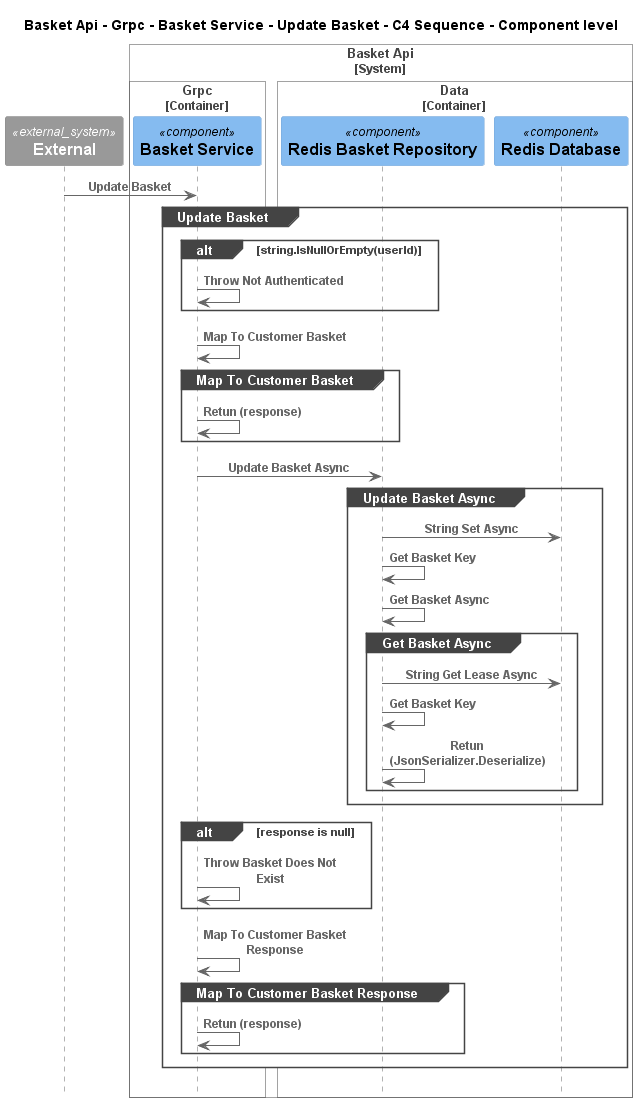

The diagram above was rendered by PlantUML. Its source (embedded in the PNG):
@startuml
!pragma layout smetana
!include ..\..\..\..\..\..\..\..\.c4s\C4_Sequence.puml

title Basket Api - Grpc - Basket Service - Update Basket - C4 Sequence - Component level

System_Ext(C4InterFlow.SoftwareSystems.ExternalSystem, "External", "")

System_Boundary(dotnet.eShop.Architecture.SoftwareSystems.BasketApi, "Basket Api")
    
Container_Boundary(dotnet.eShop.Architecture.SoftwareSystems.BasketApi.Containers.Grpc, "Grpc")
    Component(dotnet.eShop.Architecture.SoftwareSystems.BasketApi.Containers.Grpc.Components.BasketService, "Basket Service", "", "")
Boundary_End()
    
Container_Boundary(dotnet.eShop.Architecture.SoftwareSystems.BasketApi.Containers.Data, "Data")
    Component(dotnet.eShop.Architecture.SoftwareSystems.BasketApi.Containers.Data.Components.RedisBasketRepository, "Redis Basket Repository", "", "")
    Component(dotnet.eShop.Architecture.SoftwareSystems.BasketApi.Containers.Data.Components.RedisDatabase, "Redis Database", "", "")
Boundary_End()
Boundary_End()

Rel(C4InterFlow.SoftwareSystems.ExternalSystem, dotnet.eShop.Architecture.SoftwareSystems.BasketApi.Containers.Grpc.Components.BasketService, "Update Basket")
group Update Basket
alt string.IsNullOrEmpty(userId)
Rel(dotnet.eShop.Architecture.SoftwareSystems.BasketApi.Containers.Grpc.Components.BasketService, dotnet.eShop.Architecture.SoftwareSystems.BasketApi.Containers.Grpc.Components.BasketService, "Throw Not Authenticated")
end
Rel(dotnet.eShop.Architecture.SoftwareSystems.BasketApi.Containers.Grpc.Components.BasketService, dotnet.eShop.Architecture.SoftwareSystems.BasketApi.Containers.Grpc.Components.BasketService, "Map To Customer Basket")
group Map To Customer Basket
Rel(dotnet.eShop.Architecture.SoftwareSystems.BasketApi.Containers.Grpc.Components.BasketService, dotnet.eShop.Architecture.SoftwareSystems.BasketApi.Containers.Grpc.Components.BasketService, "Retun (response)")
end
Rel(dotnet.eShop.Architecture.SoftwareSystems.BasketApi.Containers.Grpc.Components.BasketService, dotnet.eShop.Architecture.SoftwareSystems.BasketApi.Containers.Data.Components.RedisBasketRepository, "Update Basket Async")
group Update Basket Async
Rel(dotnet.eShop.Architecture.SoftwareSystems.BasketApi.Containers.Data.Components.RedisBasketRepository, dotnet.eShop.Architecture.SoftwareSystems.BasketApi.Containers.Data.Components.RedisDatabase, "String Set Async")
Rel(dotnet.eShop.Architecture.SoftwareSystems.BasketApi.Containers.Data.Components.RedisBasketRepository, dotnet.eShop.Architecture.SoftwareSystems.BasketApi.Containers.Data.Components.RedisBasketRepository, "Get Basket Key")
Rel(dotnet.eShop.Architecture.SoftwareSystems.BasketApi.Containers.Data.Components.RedisBasketRepository, dotnet.eShop.Architecture.SoftwareSystems.BasketApi.Containers.Data.Components.RedisBasketRepository, "Get Basket Async")
group Get Basket Async
Rel(dotnet.eShop.Architecture.SoftwareSystems.BasketApi.Containers.Data.Components.RedisBasketRepository, dotnet.eShop.Architecture.SoftwareSystems.BasketApi.Containers.Data.Components.RedisDatabase, "String Get Lease Async")
Rel(dotnet.eShop.Architecture.SoftwareSystems.BasketApi.Containers.Data.Components.RedisBasketRepository, dotnet.eShop.Architecture.SoftwareSystems.BasketApi.Containers.Data.Components.RedisBasketRepository, "Get Basket Key")
Rel(dotnet.eShop.Architecture.SoftwareSystems.BasketApi.Containers.Data.Components.RedisBasketRepository, dotnet.eShop.Architecture.SoftwareSystems.BasketApi.Containers.Data.Components.RedisBasketRepository, "Retun (JsonSerializer.Deserialize)")
end
end
alt response is null
Rel(dotnet.eShop.Architecture.SoftwareSystems.BasketApi.Containers.Grpc.Components.BasketService, dotnet.eShop.Architecture.SoftwareSystems.BasketApi.Containers.Grpc.Components.BasketService, "Throw Basket Does Not Exist")
end
Rel(dotnet.eShop.Architecture.SoftwareSystems.BasketApi.Containers.Grpc.Components.BasketService, dotnet.eShop.Architecture.SoftwareSystems.BasketApi.Containers.Grpc.Components.BasketService, "Map To Customer Basket Response")
group Map To Customer Basket Response
Rel(dotnet.eShop.Architecture.SoftwareSystems.BasketApi.Containers.Grpc.Components.BasketService, dotnet.eShop.Architecture.SoftwareSystems.BasketApi.Containers.Grpc.Components.BasketService, "Retun (response)")
end
end


@enduml